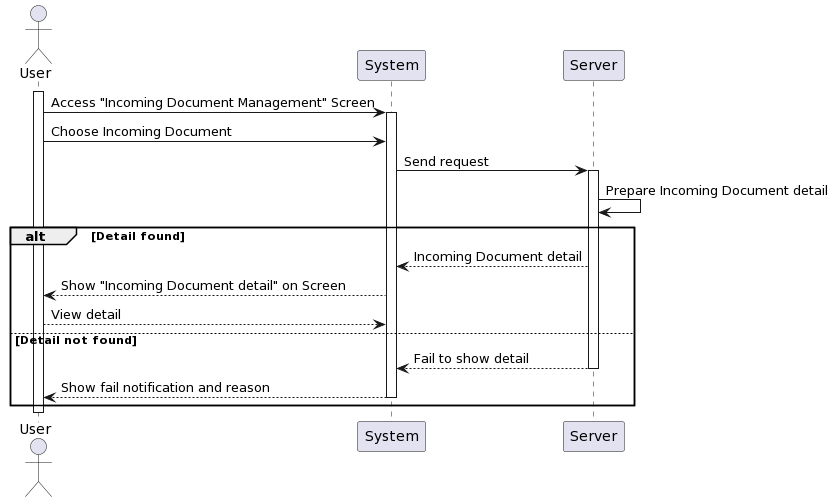

The diagram above was rendered by PlantUML. Its source (embedded in the PNG):
@startuml
actor User as User
participant System
participant Server

activate User
User -> System: Access "Incoming Document Management" Screen
activate System
User -> System: Choose Incoming Document 
System -> Server: Send request
activate Server
Server -> Server: Prepare Incoming Document detail
alt Detail found
    Server --> System:Incoming Document detail
    System --> User: Show "Incoming Document detail" on Screen
    User --> System: View detail
else Detail not found
        Server --> System:Fail to show detail
deactivate Server
        System --> User: Show fail notification and reason
deactivate System
    end
deactivate User
@enduml